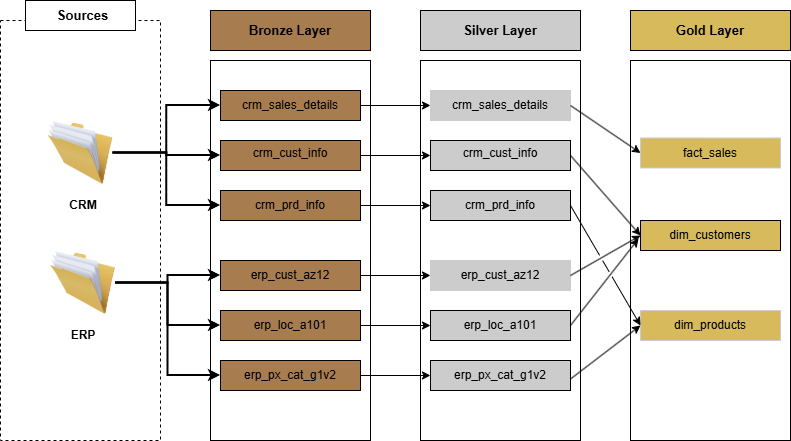

The diagram above was exported from draw.io. Its source (the exported page's mxGraphModel, read from the mxfile embedded in the PNG):
<mxGraphModel dx="1000" dy="695" grid="1" gridSize="10" guides="1" tooltips="1" connect="1" arrows="1" fold="1" page="1" pageScale="1" pageWidth="850" pageHeight="1100" math="0" shadow="0">
  <root>
    <mxCell id="0" />
    <mxCell id="1" parent="0" />
    <mxCell id="OIhmgkcGuZk0dQHZtzIL-1" parent="1" style="rounded=0;whiteSpace=wrap;html=1;fillColor=none;dashed=1;" value="" vertex="1">
      <mxGeometry height="420" width="160" x="20" y="110" as="geometry" />
    </mxCell>
    <mxCell id="OIhmgkcGuZk0dQHZtzIL-2" parent="1" style="rounded=0;whiteSpace=wrap;html=1;" value="" vertex="1">
      <mxGeometry height="30" width="110" x="45" y="90" as="geometry" />
    </mxCell>
    <mxCell id="OIhmgkcGuZk0dQHZtzIL-3" parent="1" style="text;html=1;whiteSpace=wrap;strokeColor=none;fillColor=none;align=center;verticalAlign=middle;rounded=0;fontStyle=1;fontSize=13;" value="Sources" vertex="1">
      <mxGeometry height="30" width="65" x="70" y="90" as="geometry" />
    </mxCell>
    <mxCell id="OIhmgkcGuZk0dQHZtzIL-4" parent="1" style="rounded=0;whiteSpace=wrap;html=1;" value="" vertex="1">
      <mxGeometry height="380" width="160" x="230" y="150" as="geometry" />
    </mxCell>
    <mxCell id="OIhmgkcGuZk0dQHZtzIL-5" parent="1" style="rounded=0;whiteSpace=wrap;html=1;fillColor=#A77C4F;" value="" vertex="1">
      <mxGeometry height="40" width="160" x="230" y="100" as="geometry" />
    </mxCell>
    <mxCell id="OIhmgkcGuZk0dQHZtzIL-6" parent="1" style="text;html=1;whiteSpace=wrap;strokeColor=none;fillColor=none;align=center;verticalAlign=middle;rounded=0;fontStyle=1;fontSize=13;" value="Bronze Layer" vertex="1">
      <mxGeometry height="30" width="140" x="240" y="105" as="geometry" />
    </mxCell>
    <mxCell id="OIhmgkcGuZk0dQHZtzIL-7" parent="1" style="rounded=0;whiteSpace=wrap;html=1;" value="" vertex="1">
      <mxGeometry height="380" width="160" x="440" y="150" as="geometry" />
    </mxCell>
    <mxCell id="OIhmgkcGuZk0dQHZtzIL-8" parent="1" style="rounded=0;whiteSpace=wrap;html=1;fillColor=#CCCCCC;" value="" vertex="1">
      <mxGeometry height="40" width="160" x="440" y="100" as="geometry" />
    </mxCell>
    <mxCell id="OIhmgkcGuZk0dQHZtzIL-9" parent="1" style="rounded=0;whiteSpace=wrap;html=1;" value="" vertex="1">
      <mxGeometry height="380" width="160" x="650" y="150" as="geometry" />
    </mxCell>
    <mxCell id="OIhmgkcGuZk0dQHZtzIL-10" parent="1" style="rounded=0;whiteSpace=wrap;html=1;fillColor=#D7BA5B;" value="" vertex="1">
      <mxGeometry height="40" width="160" x="650" y="100" as="geometry" />
    </mxCell>
    <mxCell id="OIhmgkcGuZk0dQHZtzIL-11" parent="1" style="text;html=1;whiteSpace=wrap;align=center;verticalAlign=middle;rounded=0;fontStyle=1;fontSize=13;fontColor=#000000;" value="Silver Layer" vertex="1">
      <mxGeometry height="30" width="140" x="450" y="105" as="geometry" />
    </mxCell>
    <mxCell id="OIhmgkcGuZk0dQHZtzIL-12" parent="1" style="text;html=1;whiteSpace=wrap;strokeColor=none;fillColor=none;align=center;verticalAlign=middle;rounded=0;fontStyle=1;fontSize=13;fontColor=#000000;" value="Gold Layer" vertex="1">
      <mxGeometry height="30" width="140" x="660" y="105" as="geometry" />
    </mxCell>
    <mxCell id="cLokJbKX36xYMSz4Kj67-14" edge="1" parent="1" source="OIhmgkcGuZk0dQHZtzIL-13" style="edgeStyle=orthogonalEdgeStyle;rounded=0;orthogonalLoop=1;jettySize=auto;html=1;exitX=1;exitY=0.5;exitDx=0;exitDy=0;entryX=0;entryY=0.5;entryDx=0;entryDy=0;" target="OIhmgkcGuZk0dQHZtzIL-43">
      <mxGeometry relative="1" as="geometry" />
    </mxCell>
    <mxCell id="OIhmgkcGuZk0dQHZtzIL-13" parent="1" style="rounded=0;whiteSpace=wrap;html=1;fillColor=#A77C4F;" value="" vertex="1">
      <mxGeometry height="30" width="140" x="240" y="230" as="geometry" />
    </mxCell>
    <mxCell id="cLokJbKX36xYMSz4Kj67-13" edge="1" parent="1" source="OIhmgkcGuZk0dQHZtzIL-14" style="edgeStyle=orthogonalEdgeStyle;rounded=0;orthogonalLoop=1;jettySize=auto;html=1;exitX=1;exitY=0.5;exitDx=0;exitDy=0;entryX=0;entryY=0.5;entryDx=0;entryDy=0;" target="OIhmgkcGuZk0dQHZtzIL-42">
      <mxGeometry relative="1" as="geometry" />
    </mxCell>
    <mxCell id="OIhmgkcGuZk0dQHZtzIL-14" parent="1" style="rounded=0;whiteSpace=wrap;html=1;fillColor=#A77C4F;" value="" vertex="1">
      <mxGeometry height="30" width="140" x="240" y="180" as="geometry" />
    </mxCell>
    <mxCell id="cLokJbKX36xYMSz4Kj67-15" edge="1" parent="1" source="OIhmgkcGuZk0dQHZtzIL-15" style="edgeStyle=orthogonalEdgeStyle;rounded=0;orthogonalLoop=1;jettySize=auto;html=1;exitX=1;exitY=0.5;exitDx=0;exitDy=0;" target="OIhmgkcGuZk0dQHZtzIL-46">
      <mxGeometry relative="1" as="geometry" />
    </mxCell>
    <mxCell id="OIhmgkcGuZk0dQHZtzIL-15" parent="1" style="rounded=0;whiteSpace=wrap;html=1;fillColor=#A77C4F;" value="" vertex="1">
      <mxGeometry height="30" width="140" x="240" y="280" as="geometry" />
    </mxCell>
    <mxCell id="OIhmgkcGuZk0dQHZtzIL-21" edge="1" parent="1" source="OIhmgkcGuZk0dQHZtzIL-16" style="edgeStyle=orthogonalEdgeStyle;rounded=0;orthogonalLoop=1;jettySize=auto;html=1;exitX=1;exitY=0.5;exitDx=0;exitDy=0;entryX=0;entryY=0.5;entryDx=0;entryDy=0;fontSize=12;strokeWidth=2;" target="OIhmgkcGuZk0dQHZtzIL-14">
      <mxGeometry relative="1" as="geometry" />
    </mxCell>
    <mxCell id="OIhmgkcGuZk0dQHZtzIL-23" edge="1" parent="1" source="OIhmgkcGuZk0dQHZtzIL-16" style="edgeStyle=orthogonalEdgeStyle;rounded=0;orthogonalLoop=1;jettySize=auto;html=1;exitX=1;exitY=0.5;exitDx=0;exitDy=0;entryX=0;entryY=0.5;entryDx=0;entryDy=0;fontSize=12;strokeWidth=2;" target="OIhmgkcGuZk0dQHZtzIL-13">
      <mxGeometry relative="1" as="geometry" />
    </mxCell>
    <mxCell id="OIhmgkcGuZk0dQHZtzIL-24" edge="1" parent="1" source="OIhmgkcGuZk0dQHZtzIL-16" style="edgeStyle=orthogonalEdgeStyle;rounded=0;orthogonalLoop=1;jettySize=auto;html=1;exitX=1;exitY=0.5;exitDx=0;exitDy=0;entryX=0;entryY=0.5;entryDx=0;entryDy=0;fontSize=12;strokeWidth=2;" target="OIhmgkcGuZk0dQHZtzIL-15">
      <mxGeometry relative="1" as="geometry" />
    </mxCell>
    <mxCell id="OIhmgkcGuZk0dQHZtzIL-16" parent="1" style="image;html=1;image=img/lib/clip_art/general/Full_Folder_128x128.png" value="" vertex="1">
      <mxGeometry height="65" width="65" x="67.5" y="210" as="geometry" />
    </mxCell>
    <mxCell id="OIhmgkcGuZk0dQHZtzIL-33" edge="1" parent="1" source="OIhmgkcGuZk0dQHZtzIL-17" style="edgeStyle=orthogonalEdgeStyle;rounded=0;orthogonalLoop=1;jettySize=auto;html=1;exitX=1;exitY=0.5;exitDx=0;exitDy=0;entryX=0;entryY=0.5;entryDx=0;entryDy=0;fontSize=12;strokeWidth=2;" target="OIhmgkcGuZk0dQHZtzIL-27">
      <mxGeometry relative="1" as="geometry" />
    </mxCell>
    <mxCell id="OIhmgkcGuZk0dQHZtzIL-34" edge="1" parent="1" source="OIhmgkcGuZk0dQHZtzIL-17" style="edgeStyle=orthogonalEdgeStyle;rounded=0;orthogonalLoop=1;jettySize=auto;html=1;exitX=1;exitY=0.5;exitDx=0;exitDy=0;entryX=0;entryY=0.5;entryDx=0;entryDy=0;fontSize=12;strokeWidth=2;" target="OIhmgkcGuZk0dQHZtzIL-26">
      <mxGeometry relative="1" as="geometry" />
    </mxCell>
    <mxCell id="OIhmgkcGuZk0dQHZtzIL-35" edge="1" parent="1" source="OIhmgkcGuZk0dQHZtzIL-17" style="edgeStyle=orthogonalEdgeStyle;rounded=0;orthogonalLoop=1;jettySize=auto;html=1;exitX=1;exitY=0.5;exitDx=0;exitDy=0;entryX=0;entryY=0.5;entryDx=0;entryDy=0;fontSize=12;strokeWidth=2;" target="OIhmgkcGuZk0dQHZtzIL-28">
      <mxGeometry relative="1" as="geometry" />
    </mxCell>
    <mxCell id="OIhmgkcGuZk0dQHZtzIL-17" parent="1" style="image;html=1;image=img/lib/clip_art/general/Full_Folder_128x128.png" value="" vertex="1">
      <mxGeometry height="65" width="65" x="70" y="340" as="geometry" />
    </mxCell>
    <mxCell id="OIhmgkcGuZk0dQHZtzIL-19" parent="1" style="text;html=1;whiteSpace=wrap;strokeColor=none;fillColor=none;align=center;verticalAlign=middle;rounded=0;fontStyle=1" value="CRM" vertex="1">
      <mxGeometry height="30" width="60" x="72.5" y="280" as="geometry" />
    </mxCell>
    <mxCell id="OIhmgkcGuZk0dQHZtzIL-20" parent="1" style="text;html=1;whiteSpace=wrap;strokeColor=none;fillColor=none;align=center;verticalAlign=middle;rounded=0;fontStyle=1" value="ERP" vertex="1">
      <mxGeometry height="30" width="60" x="72.5" y="410" as="geometry" />
    </mxCell>
    <mxCell id="cLokJbKX36xYMSz4Kj67-17" edge="1" parent="1" source="OIhmgkcGuZk0dQHZtzIL-26" style="edgeStyle=orthogonalEdgeStyle;rounded=0;orthogonalLoop=1;jettySize=auto;html=1;exitX=1;exitY=0.5;exitDx=0;exitDy=0;" target="OIhmgkcGuZk0dQHZtzIL-52">
      <mxGeometry relative="1" as="geometry" />
    </mxCell>
    <mxCell id="OIhmgkcGuZk0dQHZtzIL-26" parent="1" style="rounded=0;whiteSpace=wrap;html=1;fillColor=#A77C4F;" value="" vertex="1">
      <mxGeometry height="30" width="140" x="240" y="400" as="geometry" />
    </mxCell>
    <mxCell id="cLokJbKX36xYMSz4Kj67-16" edge="1" parent="1" source="OIhmgkcGuZk0dQHZtzIL-27" style="edgeStyle=orthogonalEdgeStyle;rounded=0;orthogonalLoop=1;jettySize=auto;html=1;exitX=1;exitY=0.5;exitDx=0;exitDy=0;entryX=0;entryY=0.5;entryDx=0;entryDy=0;" target="OIhmgkcGuZk0dQHZtzIL-51">
      <mxGeometry relative="1" as="geometry" />
    </mxCell>
    <mxCell id="OIhmgkcGuZk0dQHZtzIL-27" parent="1" style="rounded=0;whiteSpace=wrap;html=1;fillColor=#A77C4F;" value="" vertex="1">
      <mxGeometry height="30" width="140" x="240" y="350" as="geometry" />
    </mxCell>
    <mxCell id="cLokJbKX36xYMSz4Kj67-18" edge="1" parent="1" source="OIhmgkcGuZk0dQHZtzIL-28" style="edgeStyle=orthogonalEdgeStyle;rounded=0;orthogonalLoop=1;jettySize=auto;html=1;exitX=1;exitY=0.5;exitDx=0;exitDy=0;entryX=0;entryY=0.5;entryDx=0;entryDy=0;" target="OIhmgkcGuZk0dQHZtzIL-53">
      <mxGeometry relative="1" as="geometry" />
    </mxCell>
    <mxCell id="OIhmgkcGuZk0dQHZtzIL-28" parent="1" style="rounded=0;whiteSpace=wrap;html=1;fillColor=#A77C4F;" value="" vertex="1">
      <mxGeometry height="30" width="140" x="240" y="450" as="geometry" />
    </mxCell>
    <mxCell id="OIhmgkcGuZk0dQHZtzIL-36" parent="1" style="text;html=1;whiteSpace=wrap;strokeColor=none;fillColor=none;align=center;verticalAlign=middle;rounded=0;fontStyle=0" value="crm_sales_details" vertex="1">
      <mxGeometry height="30" width="60" x="280" y="180" as="geometry" />
    </mxCell>
    <mxCell id="OIhmgkcGuZk0dQHZtzIL-37" parent="1" style="text;html=1;whiteSpace=wrap;strokeColor=none;fillColor=none;align=center;verticalAlign=middle;rounded=0;fontStyle=0" value="crm_cust_info" vertex="1">
      <mxGeometry height="30" width="60" x="280" y="227.5" as="geometry" />
    </mxCell>
    <mxCell id="OIhmgkcGuZk0dQHZtzIL-38" parent="1" style="text;html=1;whiteSpace=wrap;strokeColor=none;fillColor=none;align=center;verticalAlign=middle;rounded=0;fontStyle=0" value="crm_prd_info" vertex="1">
      <mxGeometry height="30" width="60" x="280" y="280" as="geometry" />
    </mxCell>
    <mxCell id="OIhmgkcGuZk0dQHZtzIL-39" parent="1" style="text;html=1;whiteSpace=wrap;strokeColor=none;fillColor=none;align=center;verticalAlign=middle;rounded=0;fontStyle=0" value="erp_cust_az12" vertex="1">
      <mxGeometry height="30" width="60" x="280" y="350" as="geometry" />
    </mxCell>
    <mxCell id="OIhmgkcGuZk0dQHZtzIL-40" parent="1" style="text;html=1;whiteSpace=wrap;strokeColor=none;fillColor=none;align=center;verticalAlign=middle;rounded=0;fontStyle=0" value="erp_loc_a101" vertex="1">
      <mxGeometry height="30" width="60" x="280" y="400" as="geometry" />
    </mxCell>
    <mxCell id="OIhmgkcGuZk0dQHZtzIL-41" parent="1" style="text;html=1;whiteSpace=wrap;strokeColor=none;fillColor=none;align=center;verticalAlign=middle;rounded=0;fontStyle=0" value="erp_px_cat_g1v2" vertex="1">
      <mxGeometry height="30" width="60" x="280" y="450" as="geometry" />
    </mxCell>
    <mxCell id="OIhmgkcGuZk0dQHZtzIL-42" parent="1" style="rounded=0;whiteSpace=wrap;html=1;fillColor=#CCCCCC;strokeColor=#CCCCCC;" value="" vertex="1">
      <mxGeometry height="30" width="140" x="450" y="180" as="geometry" />
    </mxCell>
    <mxCell id="OIhmgkcGuZk0dQHZtzIL-43" parent="1" style="rounded=0;whiteSpace=wrap;html=1;fillColor=#CCCCCC;" value="" vertex="1">
      <mxGeometry height="30" width="140" x="450" y="230" as="geometry" />
    </mxCell>
    <mxCell id="OIhmgkcGuZk0dQHZtzIL-46" parent="1" style="rounded=0;whiteSpace=wrap;html=1;fillColor=#CCCCCC;" value="" vertex="1">
      <mxGeometry height="30" width="140" x="450" y="280" as="geometry" />
    </mxCell>
    <mxCell id="OIhmgkcGuZk0dQHZtzIL-51" parent="1" style="rounded=0;whiteSpace=wrap;html=1;fillColor=#CCCCCC;strokeColor=#CCCCCC;" value="" vertex="1">
      <mxGeometry height="30" width="140" x="450" y="350" as="geometry" />
    </mxCell>
    <mxCell id="OIhmgkcGuZk0dQHZtzIL-52" parent="1" style="rounded=0;whiteSpace=wrap;html=1;fillColor=#CCCCCC;" value="" vertex="1">
      <mxGeometry height="30" width="140" x="450" y="400" as="geometry" />
    </mxCell>
    <mxCell id="OIhmgkcGuZk0dQHZtzIL-53" parent="1" style="rounded=0;whiteSpace=wrap;html=1;fillColor=#CCCCCC;" value="" vertex="1">
      <mxGeometry height="30" width="140" x="450" y="450" as="geometry" />
    </mxCell>
    <mxCell id="OIhmgkcGuZk0dQHZtzIL-54" parent="1" style="rounded=0;whiteSpace=wrap;html=1;fillColor=#D7BA5B;strokeColor=#CCCCCC;" value="" vertex="1">
      <mxGeometry height="30" width="140" x="660" y="227.5" as="geometry" />
    </mxCell>
    <mxCell id="OIhmgkcGuZk0dQHZtzIL-56" parent="1" style="rounded=0;whiteSpace=wrap;html=1;fillColor=#D7BA5B;" value="" vertex="1">
      <mxGeometry height="30" width="140" x="660" y="310" as="geometry" />
    </mxCell>
    <mxCell id="OIhmgkcGuZk0dQHZtzIL-57" parent="1" style="rounded=0;whiteSpace=wrap;html=1;fillColor=#D7BA5B;strokeColor=#CCCCCC;" value="" vertex="1">
      <mxGeometry height="30" width="140" x="660" y="400" as="geometry" />
    </mxCell>
    <mxCell id="cLokJbKX36xYMSz4Kj67-7" parent="1" style="text;html=1;whiteSpace=wrap;strokeColor=none;fillColor=none;align=center;verticalAlign=middle;rounded=0;fontStyle=0;fontColor=#000000;" value="crm_sales_details" vertex="1">
      <mxGeometry height="30" width="60" x="490" y="180" as="geometry" />
    </mxCell>
    <mxCell id="cLokJbKX36xYMSz4Kj67-8" parent="1" style="text;html=1;whiteSpace=wrap;strokeColor=none;fillColor=none;align=center;verticalAlign=middle;rounded=0;fontStyle=0;fontColor=#000000;" value="crm_cust_info" vertex="1">
      <mxGeometry height="30" width="60" x="490" y="227.5" as="geometry" />
    </mxCell>
    <mxCell id="cLokJbKX36xYMSz4Kj67-9" parent="1" style="text;html=1;whiteSpace=wrap;strokeColor=none;fillColor=none;align=center;verticalAlign=middle;rounded=0;fontStyle=0;fontColor=#000000;" value="crm_prd_info" vertex="1">
      <mxGeometry height="30" width="60" x="490" y="280" as="geometry" />
    </mxCell>
    <mxCell id="cLokJbKX36xYMSz4Kj67-10" parent="1" style="text;html=1;whiteSpace=wrap;strokeColor=none;fillColor=none;align=center;verticalAlign=middle;rounded=0;fontStyle=0;fontColor=#000000;" value="erp_cust_az12" vertex="1">
      <mxGeometry height="30" width="60" x="490" y="350" as="geometry" />
    </mxCell>
    <mxCell id="cLokJbKX36xYMSz4Kj67-11" parent="1" style="text;html=1;whiteSpace=wrap;strokeColor=none;fillColor=none;align=center;verticalAlign=middle;rounded=0;fontStyle=0;fontColor=#000000;" value="erp_loc_a101" vertex="1">
      <mxGeometry height="30" width="60" x="490" y="400" as="geometry" />
    </mxCell>
    <mxCell id="cLokJbKX36xYMSz4Kj67-12" parent="1" style="text;html=1;whiteSpace=wrap;strokeColor=none;fillColor=none;align=center;verticalAlign=middle;rounded=0;fontStyle=0;fontColor=#000000;" value="erp_px_cat_g1v2" vertex="1">
      <mxGeometry height="30" width="60" x="490" y="450" as="geometry" />
    </mxCell>
    <mxCell id="-4-meF5AEtr7W3WPtXkJ-2" parent="1" style="text;html=1;whiteSpace=wrap;strokeColor=none;fillColor=none;align=center;verticalAlign=middle;rounded=0;fontStyle=0;fontColor=#000000;" value="fact_sales" vertex="1">
      <mxGeometry height="30" width="60" x="700" y="227.5" as="geometry" />
    </mxCell>
    <mxCell id="-4-meF5AEtr7W3WPtXkJ-3" parent="1" style="text;html=1;whiteSpace=wrap;strokeColor=none;fillColor=none;align=center;verticalAlign=middle;rounded=0;fontStyle=0;fontColor=#000000;" value="dim_customers" vertex="1">
      <mxGeometry height="30" width="60" x="700" y="310" as="geometry" />
    </mxCell>
    <mxCell id="-4-meF5AEtr7W3WPtXkJ-4" parent="1" style="text;html=1;whiteSpace=wrap;strokeColor=none;fillColor=none;align=center;verticalAlign=middle;rounded=0;fontStyle=0;fontColor=#000000;" value="dim_products" vertex="1">
      <mxGeometry height="30" width="60" x="700" y="400" as="geometry" />
    </mxCell>
    <mxCell id="-4-meF5AEtr7W3WPtXkJ-7" edge="1" parent="1" source="OIhmgkcGuZk0dQHZtzIL-42" style="endArrow=classic;html=1;rounded=0;entryX=0;entryY=0.5;entryDx=0;entryDy=0;exitX=1;exitY=0.5;exitDx=0;exitDy=0;fontSize=12;" target="OIhmgkcGuZk0dQHZtzIL-54" value="">
      <mxGeometry height="50" relative="1" width="50" as="geometry">
        <mxPoint x="590" y="200" as="sourcePoint" />
        <mxPoint x="640" y="150" as="targetPoint" />
      </mxGeometry>
    </mxCell>
    <mxCell id="-4-meF5AEtr7W3WPtXkJ-8" edge="1" parent="1" source="OIhmgkcGuZk0dQHZtzIL-43" style="endArrow=classic;html=1;rounded=0;entryX=0;entryY=0.5;entryDx=0;entryDy=0;exitX=1;exitY=0.5;exitDx=0;exitDy=0;fontSize=12;jumpStyle=gap;" target="OIhmgkcGuZk0dQHZtzIL-56" value="">
      <mxGeometry height="50" relative="1" width="50" as="geometry">
        <mxPoint x="590" y="240" as="sourcePoint" />
        <mxPoint x="660" y="288" as="targetPoint" />
      </mxGeometry>
    </mxCell>
    <mxCell id="-4-meF5AEtr7W3WPtXkJ-9" edge="1" parent="1" source="OIhmgkcGuZk0dQHZtzIL-51" style="endArrow=classic;html=1;rounded=0;entryX=0;entryY=0.5;entryDx=0;entryDy=0;exitX=1;exitY=0.5;exitDx=0;exitDy=0;fontSize=12;jumpStyle=gap;" target="OIhmgkcGuZk0dQHZtzIL-56" value="">
      <mxGeometry height="50" relative="1" width="50" as="geometry">
        <mxPoint x="620" y="420" as="sourcePoint" />
        <mxPoint x="690" y="500" as="targetPoint" />
      </mxGeometry>
    </mxCell>
    <mxCell id="-4-meF5AEtr7W3WPtXkJ-10" edge="1" parent="1" source="OIhmgkcGuZk0dQHZtzIL-52" style="endArrow=classic;html=1;rounded=0;entryX=0.05;entryY=0.469;entryDx=0;entryDy=0;fontSize=12;entryPerimeter=0;exitX=1;exitY=0.5;exitDx=0;exitDy=0;jumpStyle=gap;" target="OIhmgkcGuZk0dQHZtzIL-9" value="">
      <mxGeometry height="50" relative="1" width="50" as="geometry">
        <mxPoint x="590" y="410" as="sourcePoint" />
        <mxPoint x="660" y="380" as="targetPoint" />
      </mxGeometry>
    </mxCell>
    <mxCell id="-4-meF5AEtr7W3WPtXkJ-11" edge="1" parent="1" source="OIhmgkcGuZk0dQHZtzIL-46" style="endArrow=classic;html=1;rounded=0;entryX=0;entryY=0.5;entryDx=0;entryDy=0;exitX=1;exitY=0.5;exitDx=0;exitDy=0;fontSize=12;jumpStyle=gap;" target="OIhmgkcGuZk0dQHZtzIL-57" value="">
      <mxGeometry height="50" relative="1" width="50" as="geometry">
        <mxPoint x="590" y="290" as="sourcePoint" />
        <mxPoint x="660" y="370" as="targetPoint" />
      </mxGeometry>
    </mxCell>
    <mxCell id="-4-meF5AEtr7W3WPtXkJ-12" edge="1" parent="1" style="endArrow=classic;html=1;rounded=0;entryX=0;entryY=0.5;entryDx=0;entryDy=0;fontSize=12;exitX=1;exitY=0.5;exitDx=0;exitDy=0;jumpStyle=gap;" target="OIhmgkcGuZk0dQHZtzIL-57" value="">
      <mxGeometry height="50" relative="1" width="50" as="geometry">
        <mxPoint x="590" y="468.5" as="sourcePoint" />
        <mxPoint x="658" y="381.5" as="targetPoint" />
      </mxGeometry>
    </mxCell>
  </root>
</mxGraphModel>